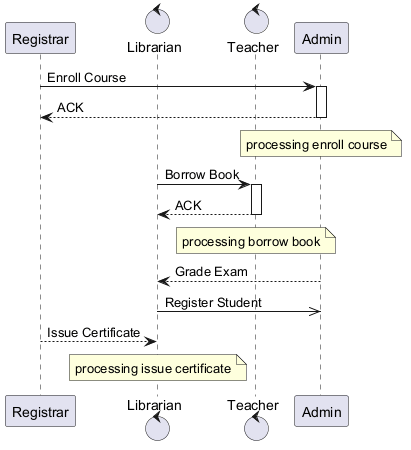

The diagram above was rendered by PlantUML. Its source (embedded in the PNG):
@startuml

participant "Registrar" as R
control "Librarian" as L
control "Teacher" as T
participant "Admin" as A
R -> A : Enroll Course
activate A
A --> R : ACK
deactivate A
note over A : processing enroll course
L -> T : Borrow Book
activate T
T --> L : ACK
deactivate T
note over T : processing borrow book
A --> L : Grade Exam
L ->> A : Register Student
R --> L : Issue Certificate
note over L : processing issue certificate
@enduml